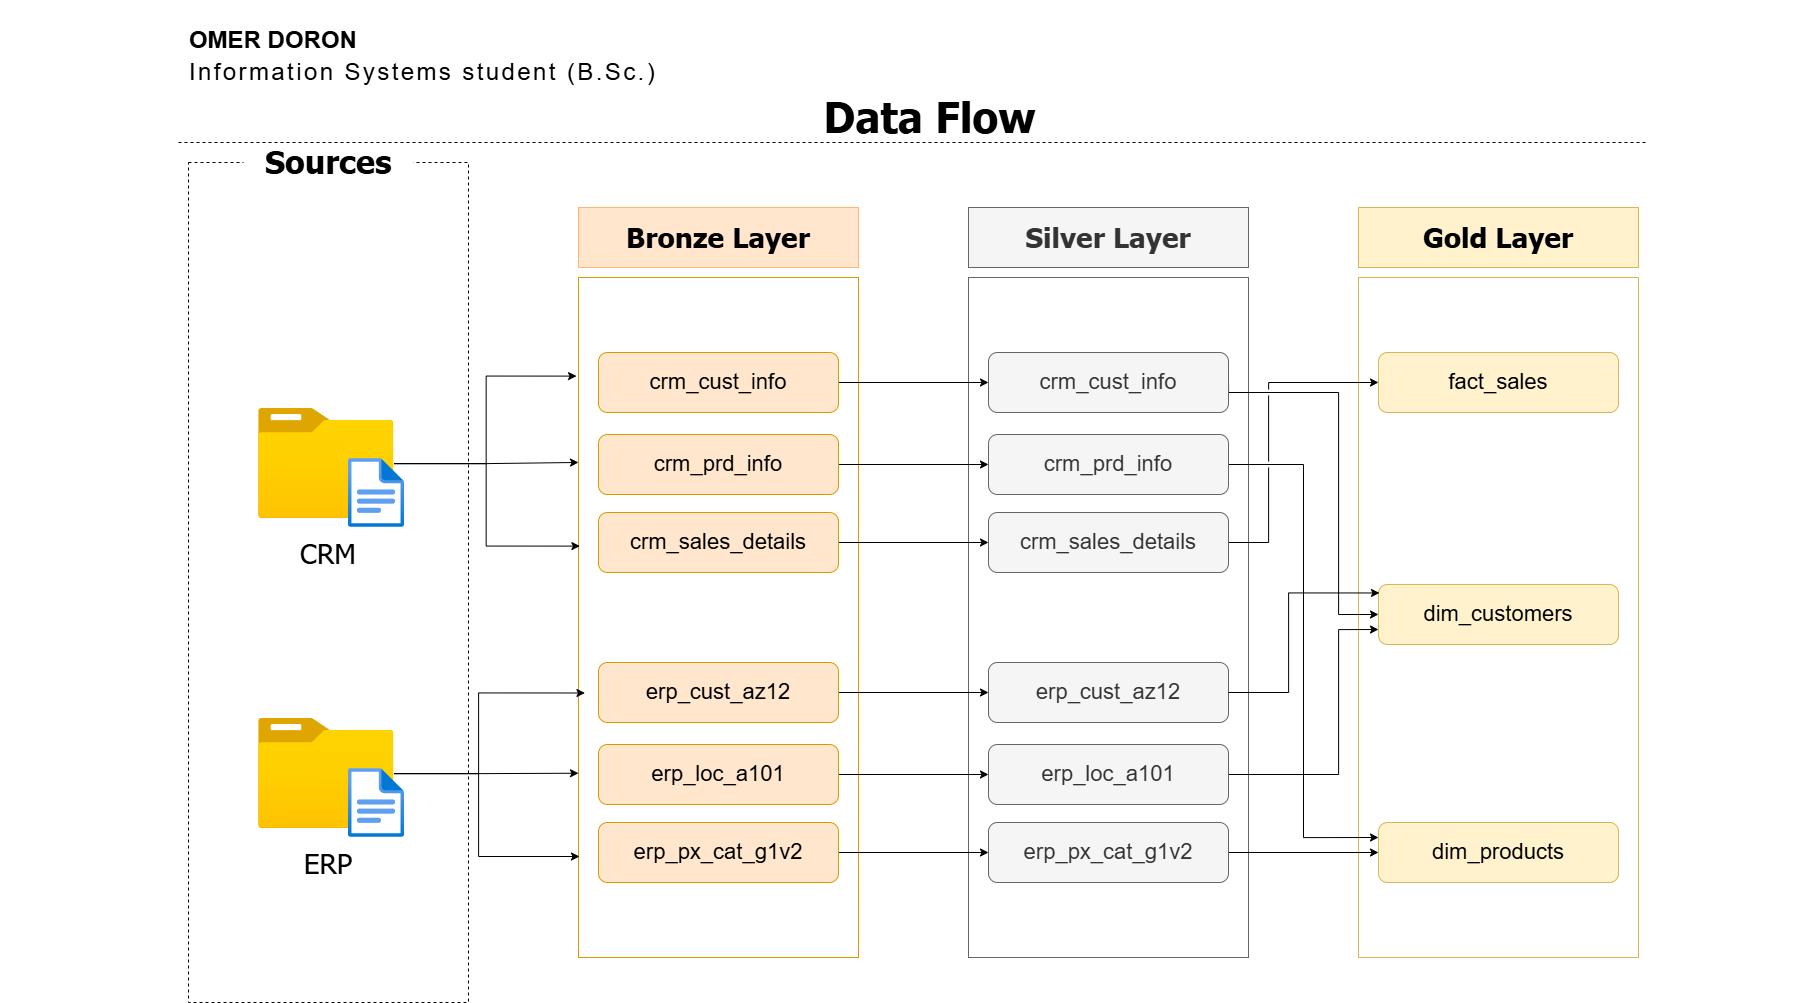

The diagram above was exported from draw.io. Its source (the exported page's mxGraphModel, read from the mxfile embedded in the PNG):
<mxGraphModel dx="3109" dy="2012" grid="1" gridSize="10" guides="1" tooltips="1" connect="1" arrows="1" fold="1" page="1" pageScale="1" pageWidth="413" pageHeight="583" math="0" shadow="0">
  <root>
    <mxCell id="0" />
    <mxCell id="1" parent="0" />
    <mxCell id="r96dMTDoLAXFkSL3_qKG-64" value="" style="rounded=0;whiteSpace=wrap;html=1;fillColor=none;strokeColor=#d6b656;fontFamily=Tahoma;movable=0;resizable=0;rotatable=0;deletable=0;editable=0;locked=1;connectable=0;" vertex="1" parent="1">
      <mxGeometry x="1250" y="275" width="280" height="680" as="geometry" />
    </mxCell>
    <mxCell id="r96dMTDoLAXFkSL3_qKG-41" value="" style="rounded=0;whiteSpace=wrap;html=1;fillColor=none;strokeColor=#666666;fontFamily=Tahoma;fontColor=#333333;movable=1;resizable=1;rotatable=1;deletable=1;editable=1;locked=0;connectable=1;" vertex="1" parent="1">
      <mxGeometry x="860" y="275" width="280" height="680" as="geometry" />
    </mxCell>
    <mxCell id="r96dMTDoLAXFkSL3_qKG-2" value="" style="rounded=0;whiteSpace=wrap;html=1;fillColor=none;strokeColor=#d79b00;fontFamily=Tahoma;" vertex="1" parent="1">
      <mxGeometry x="470" y="275" width="280" height="680" as="geometry" />
    </mxCell>
    <mxCell id="r96dMTDoLAXFkSL3_qKG-6" value="&lt;font style=&quot;font-size: 28px;&quot;&gt;&lt;b style=&quot;&quot;&gt;Bronze Layer&lt;/b&gt;&lt;/font&gt;" style="rounded=0;whiteSpace=wrap;html=1;fillColor=#ffe6cc;strokeColor=#FFB570;fontFamily=Tahoma;" vertex="1" parent="1">
      <mxGeometry x="470" y="205" width="280" height="60" as="geometry" />
    </mxCell>
    <mxCell id="r96dMTDoLAXFkSL3_qKG-8" value="" style="rounded=0;whiteSpace=wrap;html=1;fillColor=none;dashed=1;fontFamily=Tahoma;movable=1;resizable=1;rotatable=1;deletable=1;editable=1;locked=0;connectable=1;" vertex="1" parent="1">
      <mxGeometry x="80" y="160" width="280" height="840" as="geometry" />
    </mxCell>
    <mxCell id="r96dMTDoLAXFkSL3_qKG-9" value="&lt;font style=&quot;font-size: 32px;&quot;&gt;Sources&lt;/font&gt;" style="rounded=1;whiteSpace=wrap;html=1;strokeColor=none;fontStyle=1;fontFamily=Tahoma;" vertex="1" parent="1">
      <mxGeometry x="135" y="130" width="170" height="60" as="geometry" />
    </mxCell>
    <mxCell id="r96dMTDoLAXFkSL3_qKG-33" style="edgeStyle=orthogonalEdgeStyle;rounded=0;orthogonalLoop=1;jettySize=auto;html=1;entryX=0;entryY=0.272;entryDx=0;entryDy=0;entryPerimeter=0;" edge="1" parent="1" source="r96dMTDoLAXFkSL3_qKG-10" target="r96dMTDoLAXFkSL3_qKG-2">
      <mxGeometry relative="1" as="geometry">
        <mxPoint x="440" y="430" as="targetPoint" />
      </mxGeometry>
    </mxCell>
    <mxCell id="r96dMTDoLAXFkSL3_qKG-10" value="" style="image;aspect=fixed;html=1;points=[];align=center;fontSize=12;image=img/lib/azure2/general/Folder_Blank.svg;fontFamily=Tahoma;" vertex="1" parent="1">
      <mxGeometry x="150" y="406" width="135.54" height="110" as="geometry" />
    </mxCell>
    <mxCell id="r96dMTDoLAXFkSL3_qKG-11" value="" style="image;aspect=fixed;html=1;points=[];align=center;fontSize=12;image=img/lib/azure2/general/File.svg;fontFamily=Tahoma;" vertex="1" parent="1">
      <mxGeometry x="240" y="456" width="56.00000000000001" height="69" as="geometry" />
    </mxCell>
    <mxCell id="r96dMTDoLAXFkSL3_qKG-12" value="&lt;span style=&quot;font-size: 28px;&quot;&gt;CRM&lt;/span&gt;" style="text;html=1;whiteSpace=wrap;strokeColor=none;fillColor=none;align=center;verticalAlign=middle;rounded=0;fontFamily=Tahoma;" vertex="1" parent="1">
      <mxGeometry x="190" y="536" width="60" height="30" as="geometry" />
    </mxCell>
    <mxCell id="r96dMTDoLAXFkSL3_qKG-43" style="edgeStyle=orthogonalEdgeStyle;rounded=0;orthogonalLoop=1;jettySize=auto;html=1;" edge="1" parent="1" source="r96dMTDoLAXFkSL3_qKG-16" target="r96dMTDoLAXFkSL3_qKG-34">
      <mxGeometry relative="1" as="geometry" />
    </mxCell>
    <mxCell id="r96dMTDoLAXFkSL3_qKG-16" value="&lt;font style=&quot;font-size: 22px;&quot;&gt;crm_cust_info&lt;/font&gt;" style="rounded=1;whiteSpace=wrap;html=1;fillColor=#ffe6cc;strokeColor=#d79b00;" vertex="1" parent="1">
      <mxGeometry x="490" y="350" width="240" height="60" as="geometry" />
    </mxCell>
    <mxCell id="r96dMTDoLAXFkSL3_qKG-44" style="edgeStyle=orthogonalEdgeStyle;rounded=0;orthogonalLoop=1;jettySize=auto;html=1;" edge="1" parent="1" source="r96dMTDoLAXFkSL3_qKG-17" target="r96dMTDoLAXFkSL3_qKG-35">
      <mxGeometry relative="1" as="geometry" />
    </mxCell>
    <mxCell id="r96dMTDoLAXFkSL3_qKG-17" value="&lt;font style=&quot;font-size: 22px;&quot;&gt;crm_prd_info&lt;/font&gt;" style="rounded=1;whiteSpace=wrap;html=1;fillColor=#ffe6cc;strokeColor=#d79b00;" vertex="1" parent="1">
      <mxGeometry x="490" y="432" width="240" height="60" as="geometry" />
    </mxCell>
    <mxCell id="r96dMTDoLAXFkSL3_qKG-45" style="edgeStyle=orthogonalEdgeStyle;rounded=0;orthogonalLoop=1;jettySize=auto;html=1;" edge="1" parent="1" source="r96dMTDoLAXFkSL3_qKG-18" target="r96dMTDoLAXFkSL3_qKG-36">
      <mxGeometry relative="1" as="geometry" />
    </mxCell>
    <mxCell id="r96dMTDoLAXFkSL3_qKG-18" value="&lt;font style=&quot;font-size: 22px;&quot;&gt;crm_sales_details&lt;/font&gt;" style="rounded=1;whiteSpace=wrap;html=1;fillColor=#ffe6cc;strokeColor=#d79b00;" vertex="1" parent="1">
      <mxGeometry x="490" y="510" width="240" height="60" as="geometry" />
    </mxCell>
    <mxCell id="r96dMTDoLAXFkSL3_qKG-19" style="edgeStyle=orthogonalEdgeStyle;rounded=0;orthogonalLoop=1;jettySize=auto;html=1;entryX=-0.007;entryY=0.145;entryDx=0;entryDy=0;entryPerimeter=0;" edge="1" parent="1" source="r96dMTDoLAXFkSL3_qKG-10" target="r96dMTDoLAXFkSL3_qKG-2">
      <mxGeometry relative="1" as="geometry" />
    </mxCell>
    <mxCell id="r96dMTDoLAXFkSL3_qKG-21" style="edgeStyle=orthogonalEdgeStyle;rounded=0;orthogonalLoop=1;jettySize=auto;html=1;entryX=0.005;entryY=0.395;entryDx=0;entryDy=0;entryPerimeter=0;" edge="1" parent="1" source="r96dMTDoLAXFkSL3_qKG-10" target="r96dMTDoLAXFkSL3_qKG-2">
      <mxGeometry relative="1" as="geometry" />
    </mxCell>
    <mxCell id="r96dMTDoLAXFkSL3_qKG-22" value="" style="image;aspect=fixed;html=1;points=[];align=center;fontSize=12;image=img/lib/azure2/general/Folder_Blank.svg;fontFamily=Tahoma;" vertex="1" parent="1">
      <mxGeometry x="150" y="716" width="135.54" height="110" as="geometry" />
    </mxCell>
    <mxCell id="r96dMTDoLAXFkSL3_qKG-23" value="" style="image;aspect=fixed;html=1;points=[];align=center;fontSize=12;image=img/lib/azure2/general/File.svg;fontFamily=Tahoma;" vertex="1" parent="1">
      <mxGeometry x="240" y="766" width="56.00000000000001" height="69" as="geometry" />
    </mxCell>
    <mxCell id="r96dMTDoLAXFkSL3_qKG-24" value="&lt;span style=&quot;font-size: 28px;&quot;&gt;ERP&lt;/span&gt;" style="text;html=1;whiteSpace=wrap;strokeColor=none;fillColor=none;align=center;verticalAlign=middle;rounded=0;fontFamily=Tahoma;" vertex="1" parent="1">
      <mxGeometry x="190" y="846" width="60" height="30" as="geometry" />
    </mxCell>
    <mxCell id="r96dMTDoLAXFkSL3_qKG-25" style="edgeStyle=orthogonalEdgeStyle;rounded=0;orthogonalLoop=1;jettySize=auto;html=1;entryX=0.023;entryY=0.611;entryDx=0;entryDy=0;entryPerimeter=0;" edge="1" source="r96dMTDoLAXFkSL3_qKG-22" parent="1" target="r96dMTDoLAXFkSL3_qKG-2">
      <mxGeometry relative="1" as="geometry">
        <mxPoint x="468" y="684" as="targetPoint" />
        <Array as="points">
          <mxPoint x="370" y="771" />
          <mxPoint x="370" y="691" />
        </Array>
      </mxGeometry>
    </mxCell>
    <mxCell id="r96dMTDoLAXFkSL3_qKG-27" style="edgeStyle=orthogonalEdgeStyle;rounded=0;orthogonalLoop=1;jettySize=auto;html=1;entryX=0.005;entryY=0.395;entryDx=0;entryDy=0;entryPerimeter=0;" edge="1" source="r96dMTDoLAXFkSL3_qKG-22" parent="1">
      <mxGeometry relative="1" as="geometry">
        <mxPoint x="471" y="854" as="targetPoint" />
        <Array as="points">
          <mxPoint x="370" y="771" />
          <mxPoint x="370" y="854" />
        </Array>
      </mxGeometry>
    </mxCell>
    <mxCell id="r96dMTDoLAXFkSL3_qKG-46" style="edgeStyle=orthogonalEdgeStyle;rounded=0;orthogonalLoop=1;jettySize=auto;html=1;" edge="1" parent="1" source="r96dMTDoLAXFkSL3_qKG-28" target="r96dMTDoLAXFkSL3_qKG-37">
      <mxGeometry relative="1" as="geometry" />
    </mxCell>
    <mxCell id="r96dMTDoLAXFkSL3_qKG-28" value="&lt;font style=&quot;font-size: 22px;&quot;&gt;erp_cust_az12&lt;/font&gt;" style="rounded=1;whiteSpace=wrap;html=1;fillColor=#ffe6cc;strokeColor=#d79b00;" vertex="1" parent="1">
      <mxGeometry x="490" y="660" width="240" height="60" as="geometry" />
    </mxCell>
    <mxCell id="r96dMTDoLAXFkSL3_qKG-47" style="edgeStyle=orthogonalEdgeStyle;rounded=0;orthogonalLoop=1;jettySize=auto;html=1;" edge="1" parent="1" source="r96dMTDoLAXFkSL3_qKG-29" target="r96dMTDoLAXFkSL3_qKG-38">
      <mxGeometry relative="1" as="geometry" />
    </mxCell>
    <mxCell id="r96dMTDoLAXFkSL3_qKG-29" value="&lt;font style=&quot;font-size: 22px;&quot;&gt;erp_loc_a101&lt;/font&gt;" style="rounded=1;whiteSpace=wrap;html=1;fillColor=#ffe6cc;strokeColor=#d79b00;" vertex="1" parent="1">
      <mxGeometry x="490" y="742" width="240" height="60" as="geometry" />
    </mxCell>
    <mxCell id="r96dMTDoLAXFkSL3_qKG-48" style="edgeStyle=orthogonalEdgeStyle;rounded=0;orthogonalLoop=1;jettySize=auto;html=1;" edge="1" parent="1" source="r96dMTDoLAXFkSL3_qKG-30" target="r96dMTDoLAXFkSL3_qKG-39">
      <mxGeometry relative="1" as="geometry" />
    </mxCell>
    <mxCell id="r96dMTDoLAXFkSL3_qKG-30" value="&lt;font style=&quot;font-size: 22px;&quot;&gt;erp_px_cat_g1v2&lt;/font&gt;" style="rounded=1;whiteSpace=wrap;html=1;fillColor=#ffe6cc;strokeColor=#d79b00;" vertex="1" parent="1">
      <mxGeometry x="490" y="820" width="240" height="60" as="geometry" />
    </mxCell>
    <mxCell id="r96dMTDoLAXFkSL3_qKG-32" style="edgeStyle=orthogonalEdgeStyle;rounded=0;orthogonalLoop=1;jettySize=auto;html=1;entryX=0;entryY=0.729;entryDx=0;entryDy=0;entryPerimeter=0;" edge="1" parent="1" source="r96dMTDoLAXFkSL3_qKG-22" target="r96dMTDoLAXFkSL3_qKG-2">
      <mxGeometry relative="1" as="geometry" />
    </mxCell>
    <mxCell id="r96dMTDoLAXFkSL3_qKG-65" style="edgeStyle=orthogonalEdgeStyle;rounded=0;orthogonalLoop=1;jettySize=auto;html=1;exitX=1;exitY=0.5;exitDx=0;exitDy=0;entryX=0;entryY=0.5;entryDx=0;entryDy=0;jumpStyle=gap;" edge="1" parent="1" source="r96dMTDoLAXFkSL3_qKG-34" target="r96dMTDoLAXFkSL3_qKG-58">
      <mxGeometry relative="1" as="geometry">
        <Array as="points">
          <mxPoint x="1120" y="390" />
          <mxPoint x="1230" y="390" />
          <mxPoint x="1230" y="612" />
        </Array>
      </mxGeometry>
    </mxCell>
    <mxCell id="r96dMTDoLAXFkSL3_qKG-34" value="&lt;font style=&quot;font-size: 22px;&quot;&gt;crm_cust_info&lt;/font&gt;" style="rounded=1;whiteSpace=wrap;html=1;fillColor=#f5f5f5;strokeColor=#666666;fontColor=#333333;movable=1;resizable=1;rotatable=1;deletable=1;editable=1;locked=0;connectable=1;" vertex="1" parent="1">
      <mxGeometry x="880" y="350" width="240" height="60" as="geometry" />
    </mxCell>
    <mxCell id="r96dMTDoLAXFkSL3_qKG-74" style="edgeStyle=orthogonalEdgeStyle;rounded=0;orthogonalLoop=1;jettySize=auto;html=1;exitX=1;exitY=0.5;exitDx=0;exitDy=0;entryX=0;entryY=0.25;entryDx=0;entryDy=0;" edge="1" parent="1" source="r96dMTDoLAXFkSL3_qKG-35" target="r96dMTDoLAXFkSL3_qKG-59">
      <mxGeometry relative="1" as="geometry" />
    </mxCell>
    <mxCell id="r96dMTDoLAXFkSL3_qKG-35" value="&lt;font style=&quot;font-size: 22px;&quot;&gt;crm_prd_info&lt;/font&gt;" style="rounded=1;whiteSpace=wrap;html=1;fillColor=#f5f5f5;strokeColor=#666666;fontColor=#333333;movable=1;resizable=1;rotatable=1;deletable=1;editable=1;locked=0;connectable=1;" vertex="1" parent="1">
      <mxGeometry x="880" y="432" width="240" height="60" as="geometry" />
    </mxCell>
    <mxCell id="r96dMTDoLAXFkSL3_qKG-71" style="edgeStyle=orthogonalEdgeStyle;rounded=0;orthogonalLoop=1;jettySize=auto;html=1;exitX=1;exitY=0.5;exitDx=0;exitDy=0;entryX=0;entryY=0.5;entryDx=0;entryDy=0;jumpStyle=gap;" edge="1" parent="1" source="r96dMTDoLAXFkSL3_qKG-36" target="r96dMTDoLAXFkSL3_qKG-57">
      <mxGeometry relative="1" as="geometry">
        <Array as="points">
          <mxPoint x="1160" y="540" />
          <mxPoint x="1160" y="380" />
        </Array>
      </mxGeometry>
    </mxCell>
    <mxCell id="r96dMTDoLAXFkSL3_qKG-36" value="&lt;font style=&quot;font-size: 22px;&quot;&gt;crm_sales_details&lt;/font&gt;" style="rounded=1;whiteSpace=wrap;html=1;fillColor=#f5f5f5;strokeColor=#666666;fontColor=#333333;movable=1;resizable=1;rotatable=1;deletable=1;editable=1;locked=0;connectable=1;" vertex="1" parent="1">
      <mxGeometry x="880" y="510" width="240" height="60" as="geometry" />
    </mxCell>
    <mxCell id="r96dMTDoLAXFkSL3_qKG-37" value="&lt;font style=&quot;font-size: 22px;&quot;&gt;erp_cust_az12&lt;/font&gt;" style="rounded=1;whiteSpace=wrap;html=1;fillColor=#f5f5f5;strokeColor=#666666;fontColor=#333333;movable=1;resizable=1;rotatable=1;deletable=1;editable=1;locked=0;connectable=1;" vertex="1" parent="1">
      <mxGeometry x="880" y="660" width="240" height="60" as="geometry" />
    </mxCell>
    <mxCell id="r96dMTDoLAXFkSL3_qKG-73" style="edgeStyle=orthogonalEdgeStyle;rounded=0;orthogonalLoop=1;jettySize=auto;html=1;exitX=1;exitY=0.5;exitDx=0;exitDy=0;entryX=0;entryY=0.75;entryDx=0;entryDy=0;" edge="1" parent="1" source="r96dMTDoLAXFkSL3_qKG-38" target="r96dMTDoLAXFkSL3_qKG-58">
      <mxGeometry relative="1" as="geometry">
        <Array as="points">
          <mxPoint x="1230" y="772" />
          <mxPoint x="1230" y="627" />
        </Array>
      </mxGeometry>
    </mxCell>
    <mxCell id="r96dMTDoLAXFkSL3_qKG-38" value="&lt;font style=&quot;font-size: 22px;&quot;&gt;erp_loc_a101&lt;/font&gt;" style="rounded=1;whiteSpace=wrap;html=1;fillColor=#f5f5f5;strokeColor=#666666;fontColor=#333333;movable=1;resizable=1;rotatable=1;deletable=1;editable=1;locked=0;connectable=1;" vertex="1" parent="1">
      <mxGeometry x="880" y="742" width="240" height="60" as="geometry" />
    </mxCell>
    <mxCell id="r96dMTDoLAXFkSL3_qKG-70" style="edgeStyle=orthogonalEdgeStyle;rounded=0;orthogonalLoop=1;jettySize=auto;html=1;exitX=1;exitY=0.5;exitDx=0;exitDy=0;entryX=0;entryY=0.5;entryDx=0;entryDy=0;jumpStyle=gap;" edge="1" parent="1" source="r96dMTDoLAXFkSL3_qKG-39" target="r96dMTDoLAXFkSL3_qKG-59">
      <mxGeometry relative="1" as="geometry" />
    </mxCell>
    <mxCell id="r96dMTDoLAXFkSL3_qKG-39" value="&lt;font style=&quot;font-size: 22px;&quot;&gt;erp_px_cat_g1v2&lt;/font&gt;" style="rounded=1;whiteSpace=wrap;html=1;fillColor=#f5f5f5;strokeColor=#666666;fontColor=#333333;movable=1;resizable=1;rotatable=1;deletable=1;editable=1;locked=0;connectable=1;" vertex="1" parent="1">
      <mxGeometry x="880" y="820" width="240" height="60" as="geometry" />
    </mxCell>
    <mxCell id="r96dMTDoLAXFkSL3_qKG-40" value="&lt;font style=&quot;font-size: 28px;&quot;&gt;&lt;b style=&quot;&quot;&gt;Silver Layer&lt;/b&gt;&lt;/font&gt;" style="rounded=0;whiteSpace=wrap;html=1;fillColor=#f5f5f5;strokeColor=#666666;fontFamily=Tahoma;fontColor=#333333;movable=1;resizable=1;rotatable=1;deletable=1;editable=1;locked=0;connectable=1;" vertex="1" parent="1">
      <mxGeometry x="860" y="205" width="280" height="60" as="geometry" />
    </mxCell>
    <mxCell id="r96dMTDoLAXFkSL3_qKG-57" value="&lt;font style=&quot;font-size: 22px;&quot;&gt;fact_sales&lt;/font&gt;" style="rounded=1;whiteSpace=wrap;html=1;fillColor=#fff2cc;strokeColor=#d6b656;movable=1;resizable=1;rotatable=1;deletable=1;editable=1;locked=0;connectable=1;" vertex="1" parent="1">
      <mxGeometry x="1270" y="350" width="240" height="60" as="geometry" />
    </mxCell>
    <mxCell id="r96dMTDoLAXFkSL3_qKG-58" value="&lt;font style=&quot;font-size: 22px;&quot;&gt;dim_customers&lt;/font&gt;" style="rounded=1;whiteSpace=wrap;html=1;fillColor=#fff2cc;strokeColor=#d6b656;movable=1;resizable=1;rotatable=1;deletable=1;editable=1;locked=0;connectable=1;" vertex="1" parent="1">
      <mxGeometry x="1270" y="582" width="240" height="60" as="geometry" />
    </mxCell>
    <mxCell id="r96dMTDoLAXFkSL3_qKG-59" value="&lt;font style=&quot;font-size: 22px;&quot;&gt;dim_products&lt;/font&gt;" style="rounded=1;whiteSpace=wrap;html=1;fillColor=#fff2cc;strokeColor=#d6b656;movable=1;resizable=1;rotatable=1;deletable=1;editable=1;locked=0;connectable=1;" vertex="1" parent="1">
      <mxGeometry x="1270" y="820" width="240" height="60" as="geometry" />
    </mxCell>
    <mxCell id="r96dMTDoLAXFkSL3_qKG-63" value="&lt;font style=&quot;font-size: 28px;&quot;&gt;&lt;b style=&quot;&quot;&gt;Gold Layer&lt;/b&gt;&lt;/font&gt;" style="rounded=0;whiteSpace=wrap;html=1;fillColor=#fff2cc;strokeColor=#d6b656;fontFamily=Tahoma;movable=1;resizable=1;rotatable=1;deletable=1;editable=1;locked=0;connectable=1;" vertex="1" parent="1">
      <mxGeometry x="1250" y="205" width="280" height="60" as="geometry" />
    </mxCell>
    <mxCell id="r96dMTDoLAXFkSL3_qKG-72" style="edgeStyle=orthogonalEdgeStyle;rounded=0;orthogonalLoop=1;jettySize=auto;html=1;exitX=1;exitY=0.5;exitDx=0;exitDy=0;entryX=0.004;entryY=0.141;entryDx=0;entryDy=0;entryPerimeter=0;" edge="1" parent="1" source="r96dMTDoLAXFkSL3_qKG-37" target="r96dMTDoLAXFkSL3_qKG-58">
      <mxGeometry relative="1" as="geometry">
        <Array as="points">
          <mxPoint x="1180" y="690" />
          <mxPoint x="1180" y="591" />
        </Array>
      </mxGeometry>
    </mxCell>
    <mxCell id="r96dMTDoLAXFkSL3_qKG-75" value="&lt;ul style=&quot;text-align: left; line-height: 1.3; direction: ltr; letter-spacing: 0.1em;&quot;&gt;&lt;li style=&quot;list-style: none;&quot;&gt;&lt;span style=&quot;color: light-dark(rgb(0, 0, 1), rgb(237, 237, 238)); font-weight: 700; letter-spacing: 0em; text-transform: uppercase; background-color: transparent;&quot;&gt;&lt;font&gt;OMER DORON&lt;/font&gt;&lt;/span&gt;&lt;/li&gt;&lt;li style=&quot;list-style: none;&quot;&gt;&lt;span style=&quot;color: rgb(0, 0, 1);&quot;&gt;&lt;font&gt;Information Systems student (B.Sc.)&lt;/font&gt;&lt;/span&gt;&lt;/li&gt;&lt;/ul&gt;" style="text;html=1;whiteSpace=wrap;strokeColor=none;fillColor=none;align=center;verticalAlign=middle;rounded=0;fontSize=24;" vertex="1" parent="1">
      <mxGeometry x="20" y="20" width="550" height="66" as="geometry" />
    </mxCell>
    <mxCell id="r96dMTDoLAXFkSL3_qKG-76" value="&lt;b&gt;Data Flow&lt;/b&gt;" style="text;html=1;whiteSpace=wrap;strokeColor=none;fillColor=none;align=center;verticalAlign=middle;rounded=0;horizontal=1;fontSize=42;fontFamily=Tahoma;" vertex="1" parent="1">
      <mxGeometry x="495" y="100" width="653" height="30" as="geometry" />
    </mxCell>
    <mxCell id="r96dMTDoLAXFkSL3_qKG-77" value="" style="endArrow=none;dashed=1;html=1;rounded=0;fontFamily=Tahoma;" edge="1" parent="1">
      <mxGeometry width="50" height="50" relative="1" as="geometry">
        <mxPoint x="70" y="140" as="sourcePoint" />
        <mxPoint x="1540" y="140" as="targetPoint" />
        <Array as="points" />
      </mxGeometry>
    </mxCell>
    <mxCell id="r96dMTDoLAXFkSL3_qKG-81" value="&lt;ul style=&quot;text-align: left; line-height: 1.3; direction: ltr; letter-spacing: 0.1em;&quot;&gt;&lt;li style=&quot;list-style: none;&quot;&gt;&lt;span style=&quot;font-weight: 700; letter-spacing: 0em; text-transform: uppercase; background-color: transparent;&quot;&gt;&lt;font&gt;OMER DORON&lt;/font&gt;&lt;/span&gt;&lt;/li&gt;&lt;li style=&quot;list-style: none;&quot;&gt;&lt;span style=&quot;&quot;&gt;&lt;font&gt;Information Systems student (B.Sc.)&lt;/font&gt;&lt;/span&gt;&lt;/li&gt;&lt;/ul&gt;" style="text;html=1;whiteSpace=wrap;strokeColor=none;fillColor=none;align=center;verticalAlign=middle;rounded=0;fontSize=24;fontColor=#FFFFFF;" vertex="1" parent="1">
      <mxGeometry x="1550" y="456" width="125" height="66" as="geometry" />
    </mxCell>
    <mxCell id="r96dMTDoLAXFkSL3_qKG-82" value="&lt;ul style=&quot;text-align: left; line-height: 1.3; direction: ltr; letter-spacing: 0.1em;&quot;&gt;&lt;li style=&quot;list-style: none;&quot;&gt;&lt;span style=&quot;font-weight: 700; letter-spacing: 0em; text-transform: uppercase; background-color: transparent;&quot;&gt;&lt;font&gt;OMER DORON&lt;/font&gt;&lt;/span&gt;&lt;/li&gt;&lt;li style=&quot;list-style: none;&quot;&gt;&lt;span style=&quot;&quot;&gt;&lt;font&gt;Information Systems student (B.Sc.)&lt;/font&gt;&lt;/span&gt;&lt;/li&gt;&lt;/ul&gt;" style="text;html=1;whiteSpace=wrap;strokeColor=none;fillColor=none;align=center;verticalAlign=middle;rounded=0;fontSize=24;fontColor=#FFFFFF;" vertex="1" parent="1">
      <mxGeometry x="-70" y="470" width="110" height="66" as="geometry" />
    </mxCell>
  </root>
</mxGraphModel>